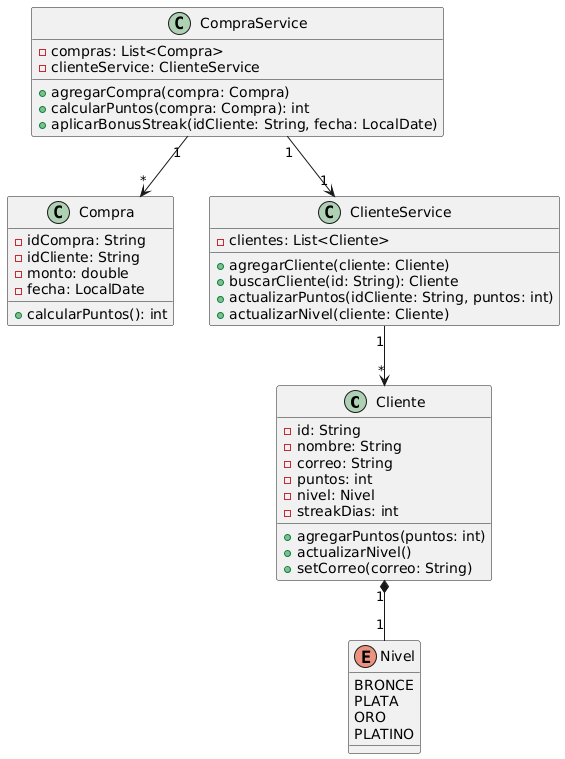

The diagram above was rendered by PlantUML. Its source (embedded in the PNG):
@startuml
' -- Entidades Principales --
class Cliente {
  - id: String
  - nombre: String
  - correo: String
  - puntos: int
  - nivel: Nivel
  - streakDias: int
  + agregarPuntos(puntos: int)
  + actualizarNivel()
  + setCorreo(correo: String)
}

class Compra {
  - idCompra: String
  - idCliente: String
  - monto: double
  - fecha: LocalDate
  + calcularPuntos(): int
}

enum Nivel {
  BRONCE
  PLATA
  ORO
  PLATINO
}

' -- Servicios --
class ClienteService {
  - clientes: List<Cliente>
  + agregarCliente(cliente: Cliente)
  + buscarCliente(id: String): Cliente
  + actualizarPuntos(idCliente: String, puntos: int)
  + actualizarNivel(cliente: Cliente)
}

class CompraService {
  - compras: List<Compra>
  - clienteService: ClienteService
  + agregarCompra(compra: Compra)
  + calcularPuntos(compra: Compra): int
  + aplicarBonusStreak(idCliente: String, fecha: LocalDate)
}

' -- Relaciones --
Cliente "1" *-- "1" Nivel
CompraService "1" --> "1" ClienteService
CompraService "1" --> "*" Compra
ClienteService "1" --> "*" Cliente
@enduml